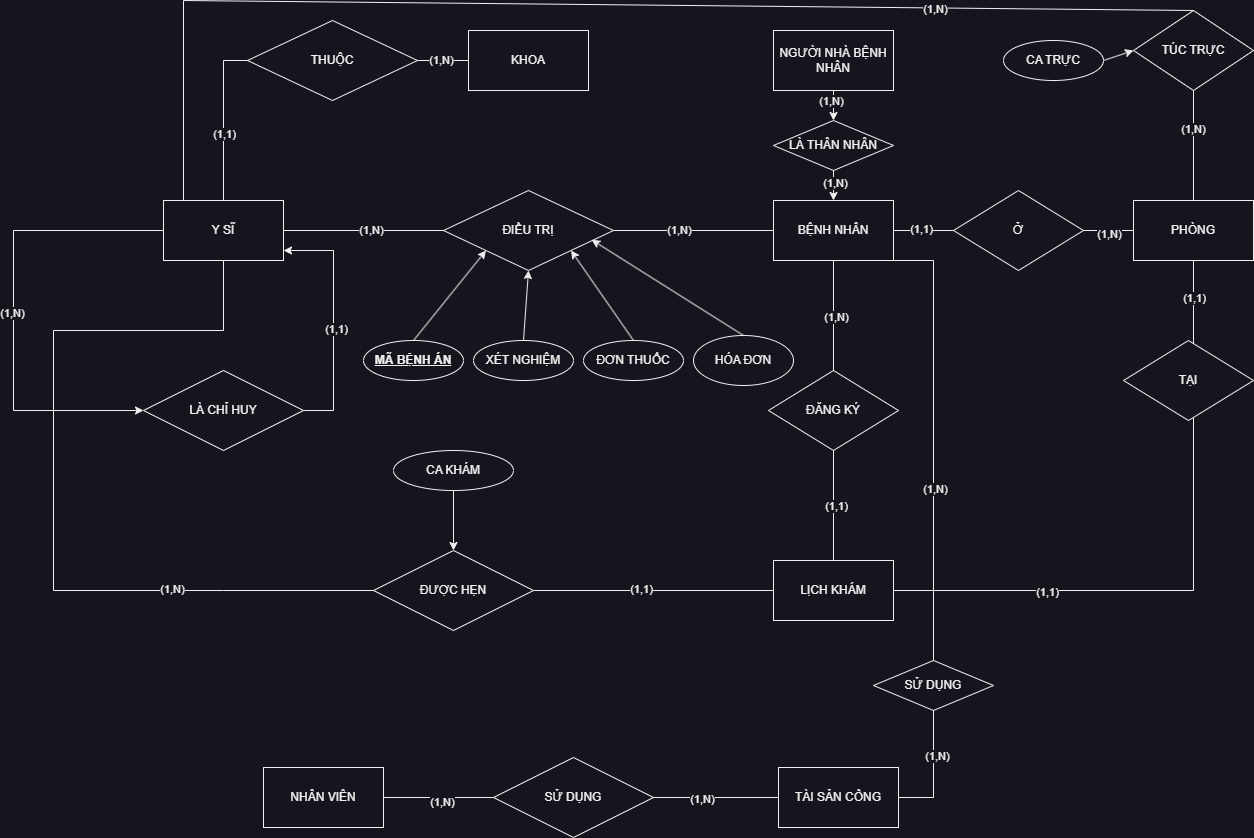

The diagram above was exported from draw.io. Its source (the exported page's mxGraphModel, read from the mxfile embedded in the PNG):
<mxGraphModel dx="1727" dy="1090" grid="1" gridSize="10" guides="1" tooltips="1" connect="1" arrows="1" fold="1" page="1" pageScale="1" pageWidth="413" pageHeight="291" math="0" shadow="0">
  <root>
    <mxCell id="0" />
    <mxCell id="1" parent="0" />
    <mxCell id="95M9-elzihQWWAF0N-7c-80" value="" style="endArrow=none;html=1;rounded=0;exitX=0;exitY=0.5;exitDx=0;exitDy=0;" edge="1" parent="1" source="95M9-elzihQWWAF0N-7c-78">
      <mxGeometry width="50" height="50" relative="1" as="geometry">
        <mxPoint x="352" y="340" as="sourcePoint" />
        <mxPoint x="402" y="290" as="targetPoint" />
        <Array as="points">
          <mxPoint x="402" y="620" />
          <mxPoint x="232" y="620" />
          <mxPoint x="232" y="360" />
          <mxPoint x="402" y="360" />
        </Array>
      </mxGeometry>
    </mxCell>
    <mxCell id="95M9-elzihQWWAF0N-7c-88" value="(1,N)" style="edgeLabel;html=1;align=center;verticalAlign=middle;resizable=0;points=[];" vertex="1" connectable="0" parent="95M9-elzihQWWAF0N-7c-80">
      <mxGeometry x="-0.5066" y="-2" relative="1" as="geometry">
        <mxPoint as="offset" />
      </mxGeometry>
    </mxCell>
    <mxCell id="95M9-elzihQWWAF0N-7c-2" value="BỆNH NHÂN" style="rounded=0;whiteSpace=wrap;html=1;" vertex="1" parent="1">
      <mxGeometry x="952" y="230" width="120" height="60" as="geometry" />
    </mxCell>
    <mxCell id="95M9-elzihQWWAF0N-7c-110" style="edgeStyle=none;rounded=0;orthogonalLoop=1;jettySize=auto;html=1;exitX=0.5;exitY=1;exitDx=0;exitDy=0;" edge="1" parent="1" source="95M9-elzihQWWAF0N-7c-4" target="95M9-elzihQWWAF0N-7c-109">
      <mxGeometry relative="1" as="geometry" />
    </mxCell>
    <mxCell id="95M9-elzihQWWAF0N-7c-112" value="(1,N)" style="edgeLabel;html=1;align=center;verticalAlign=middle;resizable=0;points=[];" vertex="1" connectable="0" parent="95M9-elzihQWWAF0N-7c-110">
      <mxGeometry x="-0.3264" y="-3" relative="1" as="geometry">
        <mxPoint as="offset" />
      </mxGeometry>
    </mxCell>
    <mxCell id="95M9-elzihQWWAF0N-7c-4" value="NGƯỜI NHÀ BỆNH NHÂN" style="rounded=0;whiteSpace=wrap;html=1;" vertex="1" parent="1">
      <mxGeometry x="952" y="60" width="120" height="60" as="geometry" />
    </mxCell>
    <mxCell id="95M9-elzihQWWAF0N-7c-5" value="Y SĨ" style="rounded=0;whiteSpace=wrap;html=1;" vertex="1" parent="1">
      <mxGeometry x="342" y="230" width="120" height="60" as="geometry" />
    </mxCell>
    <mxCell id="95M9-elzihQWWAF0N-7c-6" value="NHÂN VIÊN" style="rounded=0;whiteSpace=wrap;html=1;" vertex="1" parent="1">
      <mxGeometry x="442" y="797" width="120" height="60" as="geometry" />
    </mxCell>
    <mxCell id="95M9-elzihQWWAF0N-7c-7" value="KHOA" style="rounded=0;whiteSpace=wrap;html=1;" vertex="1" parent="1">
      <mxGeometry x="647" y="60" width="120" height="60" as="geometry" />
    </mxCell>
    <mxCell id="95M9-elzihQWWAF0N-7c-13" value="PHÒNG" style="rounded=0;whiteSpace=wrap;html=1;" vertex="1" parent="1">
      <mxGeometry x="1312" y="230" width="120" height="60" as="geometry" />
    </mxCell>
    <mxCell id="95M9-elzihQWWAF0N-7c-16" value="TÀI SẢN CÔNG" style="rounded=0;whiteSpace=wrap;html=1;" vertex="1" parent="1">
      <mxGeometry x="957" y="797" width="120" height="60" as="geometry" />
    </mxCell>
    <mxCell id="95M9-elzihQWWAF0N-7c-17" value="LỊCH KHÁM" style="rounded=0;whiteSpace=wrap;html=1;" vertex="1" parent="1">
      <mxGeometry x="952" y="590" width="120" height="60" as="geometry" />
    </mxCell>
    <mxCell id="95M9-elzihQWWAF0N-7c-18" value="ĐIỀU TRỊ" style="rhombus;whiteSpace=wrap;html=1;" vertex="1" parent="1">
      <mxGeometry x="622" y="220" width="170" height="80" as="geometry" />
    </mxCell>
    <mxCell id="95M9-elzihQWWAF0N-7c-29" style="edgeStyle=none;rounded=0;orthogonalLoop=1;jettySize=auto;html=1;exitX=1;exitY=0.5;exitDx=0;exitDy=0;" edge="1" parent="1" source="95M9-elzihQWWAF0N-7c-23">
      <mxGeometry relative="1" as="geometry">
        <mxPoint x="462" y="280" as="targetPoint" />
        <Array as="points">
          <mxPoint x="512" y="440" />
          <mxPoint x="512" y="280" />
        </Array>
      </mxGeometry>
    </mxCell>
    <mxCell id="95M9-elzihQWWAF0N-7c-31" value="(1,1)" style="edgeLabel;html=1;align=center;verticalAlign=middle;resizable=0;points=[];" vertex="1" connectable="0" parent="95M9-elzihQWWAF0N-7c-29">
      <mxGeometry x="-0.0667" y="-2" relative="1" as="geometry">
        <mxPoint as="offset" />
      </mxGeometry>
    </mxCell>
    <mxCell id="95M9-elzihQWWAF0N-7c-23" value="LÀ CHỈ HUY" style="rhombus;whiteSpace=wrap;html=1;" vertex="1" parent="1">
      <mxGeometry x="322" y="400" width="160" height="80" as="geometry" />
    </mxCell>
    <mxCell id="95M9-elzihQWWAF0N-7c-28" value="" style="endArrow=classic;html=1;rounded=0;exitX=0;exitY=0.5;exitDx=0;exitDy=0;entryX=0;entryY=0.5;entryDx=0;entryDy=0;" edge="1" parent="1" source="95M9-elzihQWWAF0N-7c-5" target="95M9-elzihQWWAF0N-7c-23">
      <mxGeometry width="50" height="50" relative="1" as="geometry">
        <mxPoint x="262" y="380" as="sourcePoint" />
        <mxPoint x="192" y="450" as="targetPoint" />
        <Array as="points">
          <mxPoint x="192" y="260" />
          <mxPoint x="192" y="440" />
        </Array>
      </mxGeometry>
    </mxCell>
    <mxCell id="95M9-elzihQWWAF0N-7c-30" value="(1,N)" style="edgeLabel;html=1;align=center;verticalAlign=middle;resizable=0;points=[];" vertex="1" connectable="0" parent="95M9-elzihQWWAF0N-7c-28">
      <mxGeometry x="0.0043" y="-2" relative="1" as="geometry">
        <mxPoint as="offset" />
      </mxGeometry>
    </mxCell>
    <mxCell id="95M9-elzihQWWAF0N-7c-34" value="" style="endArrow=none;html=1;rounded=0;entryX=0;entryY=0.5;entryDx=0;entryDy=0;exitX=1;exitY=0.5;exitDx=0;exitDy=0;" edge="1" parent="1" source="95M9-elzihQWWAF0N-7c-5" target="95M9-elzihQWWAF0N-7c-18">
      <mxGeometry width="50" height="50" relative="1" as="geometry">
        <mxPoint x="472" y="250" as="sourcePoint" />
        <mxPoint x="522" y="200" as="targetPoint" />
      </mxGeometry>
    </mxCell>
    <mxCell id="95M9-elzihQWWAF0N-7c-35" value="(1,N)" style="edgeLabel;html=1;align=center;verticalAlign=middle;resizable=0;points=[];" vertex="1" connectable="0" parent="95M9-elzihQWWAF0N-7c-34">
      <mxGeometry x="0.0925" y="1" relative="1" as="geometry">
        <mxPoint as="offset" />
      </mxGeometry>
    </mxCell>
    <mxCell id="95M9-elzihQWWAF0N-7c-37" value="" style="endArrow=none;html=1;rounded=0;entryX=0;entryY=0.5;entryDx=0;entryDy=0;" edge="1" parent="1" target="95M9-elzihQWWAF0N-7c-2">
      <mxGeometry width="50" height="50" relative="1" as="geometry">
        <mxPoint x="792" y="260" as="sourcePoint" />
        <mxPoint x="842" y="210" as="targetPoint" />
      </mxGeometry>
    </mxCell>
    <mxCell id="95M9-elzihQWWAF0N-7c-38" value="(1,N)" style="edgeLabel;html=1;align=center;verticalAlign=middle;resizable=0;points=[];" vertex="1" connectable="0" parent="95M9-elzihQWWAF0N-7c-37">
      <mxGeometry x="-0.195" y="1" relative="1" as="geometry">
        <mxPoint as="offset" />
      </mxGeometry>
    </mxCell>
    <mxCell id="95M9-elzihQWWAF0N-7c-39" value="" style="endArrow=none;html=1;rounded=0;entryX=0;entryY=0.5;entryDx=0;entryDy=0;" edge="1" parent="1" target="95M9-elzihQWWAF0N-7c-7">
      <mxGeometry width="50" height="50" relative="1" as="geometry">
        <mxPoint x="402" y="230" as="sourcePoint" />
        <mxPoint x="402" y="80" as="targetPoint" />
        <Array as="points">
          <mxPoint x="402" y="90" />
        </Array>
      </mxGeometry>
    </mxCell>
    <mxCell id="95M9-elzihQWWAF0N-7c-41" value="(1,1)" style="edgeLabel;html=1;align=center;verticalAlign=middle;resizable=0;points=[];" vertex="1" connectable="0" parent="95M9-elzihQWWAF0N-7c-39">
      <mxGeometry x="-0.6499" relative="1" as="geometry">
        <mxPoint as="offset" />
      </mxGeometry>
    </mxCell>
    <mxCell id="95M9-elzihQWWAF0N-7c-42" value="(1,N)" style="edgeLabel;html=1;align=center;verticalAlign=middle;resizable=0;points=[];" vertex="1" connectable="0" parent="95M9-elzihQWWAF0N-7c-39">
      <mxGeometry x="0.8494" y="1" relative="1" as="geometry">
        <mxPoint as="offset" />
      </mxGeometry>
    </mxCell>
    <mxCell id="95M9-elzihQWWAF0N-7c-40" value="THUỘC" style="rhombus;whiteSpace=wrap;html=1;" vertex="1" parent="1">
      <mxGeometry x="426" y="50" width="170" height="80" as="geometry" />
    </mxCell>
    <mxCell id="95M9-elzihQWWAF0N-7c-52" style="edgeStyle=none;rounded=0;orthogonalLoop=1;jettySize=auto;html=1;exitX=0.5;exitY=0;exitDx=0;exitDy=0;entryX=0;entryY=1;entryDx=0;entryDy=0;" edge="1" parent="1" source="95M9-elzihQWWAF0N-7c-50" target="95M9-elzihQWWAF0N-7c-18">
      <mxGeometry relative="1" as="geometry" />
    </mxCell>
    <mxCell id="95M9-elzihQWWAF0N-7c-50" value="&lt;b&gt;&lt;u&gt;MÃ BỆNH ÁN&lt;/u&gt;&lt;/b&gt;" style="ellipse;whiteSpace=wrap;html=1;" vertex="1" parent="1">
      <mxGeometry x="542" y="370" width="100" height="40" as="geometry" />
    </mxCell>
    <mxCell id="95M9-elzihQWWAF0N-7c-55" style="edgeStyle=none;rounded=0;orthogonalLoop=1;jettySize=auto;html=1;exitX=0.5;exitY=0;exitDx=0;exitDy=0;entryX=0.5;entryY=1;entryDx=0;entryDy=0;" edge="1" parent="1" source="95M9-elzihQWWAF0N-7c-54" target="95M9-elzihQWWAF0N-7c-18">
      <mxGeometry relative="1" as="geometry" />
    </mxCell>
    <mxCell id="95M9-elzihQWWAF0N-7c-54" value="XÉT NGHIỆM" style="ellipse;whiteSpace=wrap;html=1;" vertex="1" parent="1">
      <mxGeometry x="652" y="370" width="100" height="40" as="geometry" />
    </mxCell>
    <mxCell id="95M9-elzihQWWAF0N-7c-56" value="Ở" style="rhombus;whiteSpace=wrap;html=1;" vertex="1" parent="1">
      <mxGeometry x="1132" y="220" width="130" height="80" as="geometry" />
    </mxCell>
    <mxCell id="95M9-elzihQWWAF0N-7c-58" value="" style="endArrow=none;html=1;rounded=0;entryX=0;entryY=0.5;entryDx=0;entryDy=0;" edge="1" parent="1" target="95M9-elzihQWWAF0N-7c-56">
      <mxGeometry width="50" height="50" relative="1" as="geometry">
        <mxPoint x="1072" y="260" as="sourcePoint" />
        <mxPoint x="1122" y="210" as="targetPoint" />
      </mxGeometry>
    </mxCell>
    <mxCell id="95M9-elzihQWWAF0N-7c-60" value="(1,1)" style="edgeLabel;html=1;align=center;verticalAlign=middle;resizable=0;points=[];" vertex="1" connectable="0" parent="95M9-elzihQWWAF0N-7c-58">
      <mxGeometry x="-0.1118" y="2" relative="1" as="geometry">
        <mxPoint as="offset" />
      </mxGeometry>
    </mxCell>
    <mxCell id="95M9-elzihQWWAF0N-7c-59" value="" style="endArrow=none;html=1;rounded=0;entryX=0;entryY=0.5;entryDx=0;entryDy=0;" edge="1" parent="1" target="95M9-elzihQWWAF0N-7c-13">
      <mxGeometry width="50" height="50" relative="1" as="geometry">
        <mxPoint x="1262" y="260" as="sourcePoint" />
        <mxPoint x="1312" y="210" as="targetPoint" />
      </mxGeometry>
    </mxCell>
    <mxCell id="95M9-elzihQWWAF0N-7c-61" value="(1,N)" style="edgeLabel;html=1;align=center;verticalAlign=middle;resizable=0;points=[];" vertex="1" connectable="0" parent="95M9-elzihQWWAF0N-7c-59">
      <mxGeometry x="-0.0047" y="-3" relative="1" as="geometry">
        <mxPoint as="offset" />
      </mxGeometry>
    </mxCell>
    <mxCell id="95M9-elzihQWWAF0N-7c-62" value="TÚC TRỰC" style="rhombus;whiteSpace=wrap;html=1;" vertex="1" parent="1">
      <mxGeometry x="1312" y="40" width="120" height="80" as="geometry" />
    </mxCell>
    <mxCell id="95M9-elzihQWWAF0N-7c-63" value="" style="endArrow=none;html=1;rounded=0;entryX=0.5;entryY=0;entryDx=0;entryDy=0;" edge="1" parent="1" target="95M9-elzihQWWAF0N-7c-62">
      <mxGeometry width="50" height="50" relative="1" as="geometry">
        <mxPoint x="362" y="230" as="sourcePoint" />
        <mxPoint x="412" y="180" as="targetPoint" />
        <Array as="points">
          <mxPoint x="362" y="30" />
        </Array>
      </mxGeometry>
    </mxCell>
    <mxCell id="95M9-elzihQWWAF0N-7c-65" value="(1,N)" style="edgeLabel;html=1;align=center;verticalAlign=middle;resizable=0;points=[];" vertex="1" connectable="0" parent="95M9-elzihQWWAF0N-7c-63">
      <mxGeometry x="0.5742" y="-1" relative="1" as="geometry">
        <mxPoint as="offset" />
      </mxGeometry>
    </mxCell>
    <mxCell id="95M9-elzihQWWAF0N-7c-64" value="" style="endArrow=none;html=1;rounded=0;entryX=0.5;entryY=0;entryDx=0;entryDy=0;" edge="1" parent="1" target="95M9-elzihQWWAF0N-7c-13">
      <mxGeometry width="50" height="50" relative="1" as="geometry">
        <mxPoint x="1372" y="120" as="sourcePoint" />
        <mxPoint x="1422" y="70" as="targetPoint" />
      </mxGeometry>
    </mxCell>
    <mxCell id="95M9-elzihQWWAF0N-7c-66" value="(1,N)" style="edgeLabel;html=1;align=center;verticalAlign=middle;resizable=0;points=[];" vertex="1" connectable="0" parent="95M9-elzihQWWAF0N-7c-64">
      <mxGeometry x="-0.2995" y="-1" relative="1" as="geometry">
        <mxPoint as="offset" />
      </mxGeometry>
    </mxCell>
    <mxCell id="95M9-elzihQWWAF0N-7c-69" style="edgeStyle=none;rounded=0;orthogonalLoop=1;jettySize=auto;html=1;exitX=1;exitY=0.5;exitDx=0;exitDy=0;entryX=0;entryY=0.5;entryDx=0;entryDy=0;" edge="1" parent="1" source="95M9-elzihQWWAF0N-7c-68" target="95M9-elzihQWWAF0N-7c-62">
      <mxGeometry relative="1" as="geometry" />
    </mxCell>
    <mxCell id="95M9-elzihQWWAF0N-7c-68" value="CA TRỰC" style="ellipse;whiteSpace=wrap;html=1;" vertex="1" parent="1">
      <mxGeometry x="1182" y="70" width="100" height="40" as="geometry" />
    </mxCell>
    <mxCell id="95M9-elzihQWWAF0N-7c-70" value="ĐƠN THUỐC" style="ellipse;whiteSpace=wrap;html=1;" vertex="1" parent="1">
      <mxGeometry x="762" y="370" width="100" height="40" as="geometry" />
    </mxCell>
    <mxCell id="95M9-elzihQWWAF0N-7c-71" style="edgeStyle=none;rounded=0;orthogonalLoop=1;jettySize=auto;html=1;exitX=0.5;exitY=0;exitDx=0;exitDy=0;entryX=1;entryY=1;entryDx=0;entryDy=0;" edge="1" parent="1" source="95M9-elzihQWWAF0N-7c-70" target="95M9-elzihQWWAF0N-7c-18">
      <mxGeometry relative="1" as="geometry" />
    </mxCell>
    <mxCell id="95M9-elzihQWWAF0N-7c-72" value="ĐĂNG KÝ" style="rhombus;whiteSpace=wrap;html=1;" vertex="1" parent="1">
      <mxGeometry x="947" y="400" width="130" height="80" as="geometry" />
    </mxCell>
    <mxCell id="95M9-elzihQWWAF0N-7c-73" value="" style="endArrow=none;html=1;rounded=0;entryX=0.5;entryY=0;entryDx=0;entryDy=0;" edge="1" parent="1" target="95M9-elzihQWWAF0N-7c-72">
      <mxGeometry width="50" height="50" relative="1" as="geometry">
        <mxPoint x="1012" y="290" as="sourcePoint" />
        <mxPoint x="1062" y="240" as="targetPoint" />
      </mxGeometry>
    </mxCell>
    <mxCell id="95M9-elzihQWWAF0N-7c-75" value="(1,N)" style="edgeLabel;html=1;align=center;verticalAlign=middle;resizable=0;points=[];" vertex="1" connectable="0" parent="95M9-elzihQWWAF0N-7c-73">
      <mxGeometry x="0.015" y="2" relative="1" as="geometry">
        <mxPoint y="1" as="offset" />
      </mxGeometry>
    </mxCell>
    <mxCell id="95M9-elzihQWWAF0N-7c-74" value="" style="endArrow=none;html=1;rounded=0;entryX=0.5;entryY=0;entryDx=0;entryDy=0;" edge="1" parent="1" target="95M9-elzihQWWAF0N-7c-17">
      <mxGeometry width="50" height="50" relative="1" as="geometry">
        <mxPoint x="1012" y="480" as="sourcePoint" />
        <mxPoint x="1062" y="430" as="targetPoint" />
      </mxGeometry>
    </mxCell>
    <mxCell id="95M9-elzihQWWAF0N-7c-76" value="(1,1)" style="edgeLabel;html=1;align=center;verticalAlign=middle;resizable=0;points=[];" vertex="1" connectable="0" parent="95M9-elzihQWWAF0N-7c-74">
      <mxGeometry x="0.0043" y="2" relative="1" as="geometry">
        <mxPoint as="offset" />
      </mxGeometry>
    </mxCell>
    <mxCell id="95M9-elzihQWWAF0N-7c-78" value="ĐƯỢC HẸN" style="rhombus;whiteSpace=wrap;html=1;" vertex="1" parent="1">
      <mxGeometry x="552" y="580" width="160" height="80" as="geometry" />
    </mxCell>
    <mxCell id="95M9-elzihQWWAF0N-7c-82" value="" style="endArrow=none;html=1;rounded=0;entryX=0;entryY=0.5;entryDx=0;entryDy=0;" edge="1" parent="1" target="95M9-elzihQWWAF0N-7c-17">
      <mxGeometry width="50" height="50" relative="1" as="geometry">
        <mxPoint x="712" y="620" as="sourcePoint" />
        <mxPoint x="762" y="570" as="targetPoint" />
      </mxGeometry>
    </mxCell>
    <mxCell id="95M9-elzihQWWAF0N-7c-87" value="(1,1)" style="edgeLabel;html=1;align=center;verticalAlign=middle;resizable=0;points=[];" vertex="1" connectable="0" parent="95M9-elzihQWWAF0N-7c-82">
      <mxGeometry x="-0.1074" y="2" relative="1" as="geometry">
        <mxPoint as="offset" />
      </mxGeometry>
    </mxCell>
    <mxCell id="95M9-elzihQWWAF0N-7c-83" value="" style="endArrow=none;html=1;rounded=0;entryX=0.5;entryY=1;entryDx=0;entryDy=0;" edge="1" parent="1" target="95M9-elzihQWWAF0N-7c-13">
      <mxGeometry width="50" height="50" relative="1" as="geometry">
        <mxPoint x="1072" y="620" as="sourcePoint" />
        <mxPoint x="1122" y="570" as="targetPoint" />
        <Array as="points">
          <mxPoint x="1372" y="620" />
        </Array>
      </mxGeometry>
    </mxCell>
    <mxCell id="95M9-elzihQWWAF0N-7c-93" value="(1,1)" style="edgeLabel;html=1;align=center;verticalAlign=middle;resizable=0;points=[];" vertex="1" connectable="0" parent="95M9-elzihQWWAF0N-7c-83">
      <mxGeometry x="-0.5158" y="-1" relative="1" as="geometry">
        <mxPoint as="offset" />
      </mxGeometry>
    </mxCell>
    <mxCell id="95M9-elzihQWWAF0N-7c-94" value="(1,1)" style="edgeLabel;html=1;align=center;verticalAlign=middle;resizable=0;points=[];" vertex="1" connectable="0" parent="95M9-elzihQWWAF0N-7c-83">
      <mxGeometry x="0.8855" relative="1" as="geometry">
        <mxPoint as="offset" />
      </mxGeometry>
    </mxCell>
    <mxCell id="95M9-elzihQWWAF0N-7c-84" value="TẠI" style="rhombus;whiteSpace=wrap;html=1;" vertex="1" parent="1">
      <mxGeometry x="1302" y="370" width="130" height="80" as="geometry" />
    </mxCell>
    <mxCell id="95M9-elzihQWWAF0N-7c-90" style="edgeStyle=none;rounded=0;orthogonalLoop=1;jettySize=auto;html=1;exitX=0.5;exitY=1;exitDx=0;exitDy=0;entryX=0.5;entryY=0;entryDx=0;entryDy=0;" edge="1" parent="1" source="95M9-elzihQWWAF0N-7c-89" target="95M9-elzihQWWAF0N-7c-78">
      <mxGeometry relative="1" as="geometry" />
    </mxCell>
    <mxCell id="95M9-elzihQWWAF0N-7c-89" value="CA KHÁM" style="ellipse;whiteSpace=wrap;html=1;" vertex="1" parent="1">
      <mxGeometry x="572" y="480" width="120" height="40" as="geometry" />
    </mxCell>
    <mxCell id="95M9-elzihQWWAF0N-7c-95" value="HÓA ĐƠN" style="ellipse;whiteSpace=wrap;html=1;" vertex="1" parent="1">
      <mxGeometry x="872" y="365" width="100" height="50" as="geometry" />
    </mxCell>
    <mxCell id="95M9-elzihQWWAF0N-7c-96" style="edgeStyle=none;rounded=0;orthogonalLoop=1;jettySize=auto;html=1;exitX=0.5;exitY=0;exitDx=0;exitDy=0;entryX=0.872;entryY=0.617;entryDx=0;entryDy=0;entryPerimeter=0;" edge="1" parent="1" source="95M9-elzihQWWAF0N-7c-95" target="95M9-elzihQWWAF0N-7c-18">
      <mxGeometry relative="1" as="geometry" />
    </mxCell>
    <mxCell id="95M9-elzihQWWAF0N-7c-98" value="SỬ DỤNG" style="rhombus;whiteSpace=wrap;html=1;" vertex="1" parent="1">
      <mxGeometry x="672" y="787" width="160" height="80" as="geometry" />
    </mxCell>
    <mxCell id="95M9-elzihQWWAF0N-7c-100" value="" style="endArrow=none;html=1;rounded=0;entryX=0;entryY=0.5;entryDx=0;entryDy=0;exitX=1;exitY=0.5;exitDx=0;exitDy=0;" edge="1" parent="1" source="95M9-elzihQWWAF0N-7c-6" target="95M9-elzihQWWAF0N-7c-98">
      <mxGeometry width="50" height="50" relative="1" as="geometry">
        <mxPoint x="562" y="830" as="sourcePoint" />
        <mxPoint x="612" y="780" as="targetPoint" />
      </mxGeometry>
    </mxCell>
    <mxCell id="95M9-elzihQWWAF0N-7c-105" value="(1,N)" style="edgeLabel;html=1;align=center;verticalAlign=middle;resizable=0;points=[];" vertex="1" connectable="0" parent="95M9-elzihQWWAF0N-7c-100">
      <mxGeometry x="0.0727" y="-4" relative="1" as="geometry">
        <mxPoint as="offset" />
      </mxGeometry>
    </mxCell>
    <mxCell id="95M9-elzihQWWAF0N-7c-101" value="" style="endArrow=none;html=1;rounded=0;entryX=0;entryY=0.5;entryDx=0;entryDy=0;exitX=1;exitY=0.5;exitDx=0;exitDy=0;" edge="1" parent="1" source="95M9-elzihQWWAF0N-7c-98" target="95M9-elzihQWWAF0N-7c-16">
      <mxGeometry width="50" height="50" relative="1" as="geometry">
        <mxPoint x="832" y="830" as="sourcePoint" />
        <mxPoint x="882" y="780" as="targetPoint" />
      </mxGeometry>
    </mxCell>
    <mxCell id="95M9-elzihQWWAF0N-7c-106" value="(1,N)" style="edgeLabel;html=1;align=center;verticalAlign=middle;resizable=0;points=[];" vertex="1" connectable="0" parent="95M9-elzihQWWAF0N-7c-101">
      <mxGeometry x="-0.2348" y="-1" relative="1" as="geometry">
        <mxPoint as="offset" />
      </mxGeometry>
    </mxCell>
    <mxCell id="95M9-elzihQWWAF0N-7c-102" value="SỬ DỤNG" style="rhombus;whiteSpace=wrap;html=1;" vertex="1" parent="1">
      <mxGeometry x="1052" y="690" width="120" height="50" as="geometry" />
    </mxCell>
    <mxCell id="95M9-elzihQWWAF0N-7c-103" value="" style="endArrow=none;html=1;rounded=0;exitX=0.75;exitY=1;exitDx=0;exitDy=0;entryX=0.5;entryY=0;entryDx=0;entryDy=0;" edge="1" parent="1" source="95M9-elzihQWWAF0N-7c-2" target="95M9-elzihQWWAF0N-7c-102">
      <mxGeometry width="50" height="50" relative="1" as="geometry">
        <mxPoint x="1102" y="370" as="sourcePoint" />
        <mxPoint x="1152" y="320" as="targetPoint" />
        <Array as="points">
          <mxPoint x="1112" y="290" />
        </Array>
      </mxGeometry>
    </mxCell>
    <mxCell id="95M9-elzihQWWAF0N-7c-107" value="(1,N)" style="edgeLabel;html=1;align=center;verticalAlign=middle;resizable=0;points=[];" vertex="1" connectable="0" parent="95M9-elzihQWWAF0N-7c-103">
      <mxGeometry x="0.2713" y="1" relative="1" as="geometry">
        <mxPoint as="offset" />
      </mxGeometry>
    </mxCell>
    <mxCell id="95M9-elzihQWWAF0N-7c-104" value="" style="endArrow=none;html=1;rounded=0;exitX=1;exitY=0.5;exitDx=0;exitDy=0;entryX=0.5;entryY=1;entryDx=0;entryDy=0;" edge="1" parent="1" source="95M9-elzihQWWAF0N-7c-16" target="95M9-elzihQWWAF0N-7c-102">
      <mxGeometry width="50" height="50" relative="1" as="geometry">
        <mxPoint x="1082" y="830" as="sourcePoint" />
        <mxPoint x="1132" y="780" as="targetPoint" />
        <Array as="points">
          <mxPoint x="1112" y="827" />
        </Array>
      </mxGeometry>
    </mxCell>
    <mxCell id="95M9-elzihQWWAF0N-7c-108" value="(1,N)" style="edgeLabel;html=1;align=center;verticalAlign=middle;resizable=0;points=[];" vertex="1" connectable="0" parent="95M9-elzihQWWAF0N-7c-104">
      <mxGeometry x="0.2681" y="-3" relative="1" as="geometry">
        <mxPoint as="offset" />
      </mxGeometry>
    </mxCell>
    <mxCell id="95M9-elzihQWWAF0N-7c-111" style="edgeStyle=none;rounded=0;orthogonalLoop=1;jettySize=auto;html=1;exitX=0.5;exitY=1;exitDx=0;exitDy=0;entryX=0.5;entryY=0;entryDx=0;entryDy=0;" edge="1" parent="1" source="95M9-elzihQWWAF0N-7c-109" target="95M9-elzihQWWAF0N-7c-2">
      <mxGeometry relative="1" as="geometry" />
    </mxCell>
    <mxCell id="95M9-elzihQWWAF0N-7c-113" value="(1,N)" style="edgeLabel;html=1;align=center;verticalAlign=middle;resizable=0;points=[];" vertex="1" connectable="0" parent="95M9-elzihQWWAF0N-7c-111">
      <mxGeometry x="-0.2345" y="1" relative="1" as="geometry">
        <mxPoint as="offset" />
      </mxGeometry>
    </mxCell>
    <mxCell id="95M9-elzihQWWAF0N-7c-109" value="LÀ THÂN NHÂN" style="rhombus;whiteSpace=wrap;html=1;" vertex="1" parent="1">
      <mxGeometry x="952" y="150" width="120" height="50" as="geometry" />
    </mxCell>
  </root>
</mxGraphModel>